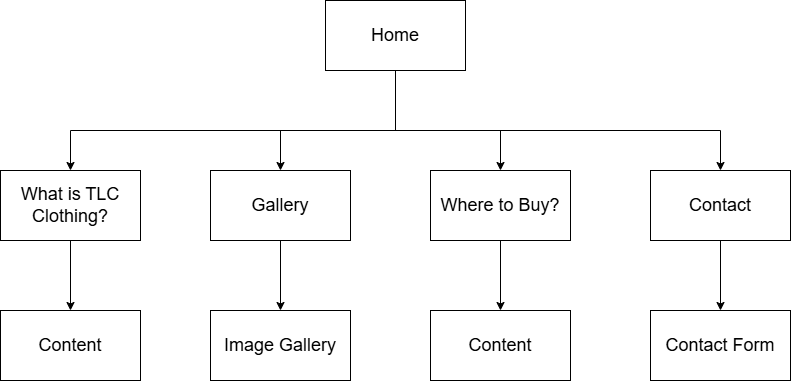

The diagram above was exported from draw.io. Its source (the exported page's mxGraphModel, read from the mxfile embedded in the PNG):
<mxGraphModel dx="1665" dy="795" grid="1" gridSize="10" guides="1" tooltips="1" connect="1" arrows="1" fold="1" page="1" pageScale="1" pageWidth="850" pageHeight="1100" math="0" shadow="0">
  <root>
    <mxCell id="0" />
    <mxCell id="1" parent="0" />
    <mxCell id="Kr8IXfUugOaLLmc_YRgN-1" value="&lt;font style=&quot;font-size: 18px;&quot;&gt;Home&lt;/font&gt;" style="rounded=0;whiteSpace=wrap;html=1;" parent="1" vertex="1">
      <mxGeometry x="355" y="30" width="140" height="70" as="geometry" />
    </mxCell>
    <mxCell id="Kr8IXfUugOaLLmc_YRgN-2" value="&lt;font style=&quot;font-size: 18px;&quot;&gt;What is TLC Clothing?&lt;/font&gt;" style="rounded=0;whiteSpace=wrap;html=1;" parent="1" vertex="1">
      <mxGeometry x="30" y="200" width="140" height="70" as="geometry" />
    </mxCell>
    <mxCell id="Kr8IXfUugOaLLmc_YRgN-3" value="&lt;font style=&quot;font-size: 18px;&quot;&gt;Gallery&lt;/font&gt;" style="rounded=0;whiteSpace=wrap;html=1;" parent="1" vertex="1">
      <mxGeometry x="240" y="200" width="140" height="70" as="geometry" />
    </mxCell>
    <mxCell id="Kr8IXfUugOaLLmc_YRgN-4" value="&lt;font style=&quot;font-size: 18px;&quot;&gt;Where to Buy?&lt;/font&gt;" style="rounded=0;whiteSpace=wrap;html=1;" parent="1" vertex="1">
      <mxGeometry x="460" y="200" width="140" height="70" as="geometry" />
    </mxCell>
    <mxCell id="Kr8IXfUugOaLLmc_YRgN-5" value="&lt;font style=&quot;font-size: 18px;&quot;&gt;Contact&lt;/font&gt;" style="rounded=0;whiteSpace=wrap;html=1;" parent="1" vertex="1">
      <mxGeometry x="680" y="200" width="140" height="70" as="geometry" />
    </mxCell>
    <mxCell id="Kr8IXfUugOaLLmc_YRgN-7" value="" style="endArrow=none;html=1;rounded=0;entryX=0.5;entryY=1;entryDx=0;entryDy=0;" parent="1" target="Kr8IXfUugOaLLmc_YRgN-1" edge="1">
      <mxGeometry width="50" height="50" relative="1" as="geometry">
        <mxPoint x="425" y="160" as="sourcePoint" />
        <mxPoint x="470" y="210" as="targetPoint" />
      </mxGeometry>
    </mxCell>
    <mxCell id="Kr8IXfUugOaLLmc_YRgN-8" value="" style="endArrow=none;html=1;rounded=0;" parent="1" edge="1">
      <mxGeometry width="50" height="50" relative="1" as="geometry">
        <mxPoint x="100" y="160" as="sourcePoint" />
        <mxPoint x="750" y="160" as="targetPoint" />
      </mxGeometry>
    </mxCell>
    <mxCell id="Kr8IXfUugOaLLmc_YRgN-9" value="" style="endArrow=classic;html=1;rounded=0;entryX=0.5;entryY=0;entryDx=0;entryDy=0;" parent="1" target="Kr8IXfUugOaLLmc_YRgN-3" edge="1">
      <mxGeometry width="50" height="50" relative="1" as="geometry">
        <mxPoint x="310" y="160" as="sourcePoint" />
        <mxPoint x="470" y="210" as="targetPoint" />
      </mxGeometry>
    </mxCell>
    <mxCell id="Kr8IXfUugOaLLmc_YRgN-10" value="" style="endArrow=classic;html=1;rounded=0;entryX=0.5;entryY=0;entryDx=0;entryDy=0;" parent="1" target="Kr8IXfUugOaLLmc_YRgN-2" edge="1">
      <mxGeometry width="50" height="50" relative="1" as="geometry">
        <mxPoint x="100" y="160" as="sourcePoint" />
        <mxPoint x="470" y="210" as="targetPoint" />
      </mxGeometry>
    </mxCell>
    <mxCell id="Kr8IXfUugOaLLmc_YRgN-11" value="" style="endArrow=classic;html=1;rounded=0;" parent="1" target="Kr8IXfUugOaLLmc_YRgN-5" edge="1">
      <mxGeometry width="50" height="50" relative="1" as="geometry">
        <mxPoint x="750" y="160" as="sourcePoint" />
        <mxPoint x="470" y="210" as="targetPoint" />
      </mxGeometry>
    </mxCell>
    <mxCell id="Kr8IXfUugOaLLmc_YRgN-12" value="" style="endArrow=classic;html=1;rounded=0;entryX=0.5;entryY=0;entryDx=0;entryDy=0;" parent="1" target="Kr8IXfUugOaLLmc_YRgN-4" edge="1">
      <mxGeometry width="50" height="50" relative="1" as="geometry">
        <mxPoint x="530" y="160" as="sourcePoint" />
        <mxPoint x="470" y="210" as="targetPoint" />
      </mxGeometry>
    </mxCell>
    <mxCell id="Kr8IXfUugOaLLmc_YRgN-13" value="&lt;font style=&quot;font-size: 18px;&quot;&gt;Content&lt;/font&gt;" style="rounded=0;whiteSpace=wrap;html=1;" parent="1" vertex="1">
      <mxGeometry x="30" y="340" width="140" height="70" as="geometry" />
    </mxCell>
    <mxCell id="Kr8IXfUugOaLLmc_YRgN-14" value="&lt;font style=&quot;font-size: 18px;&quot;&gt;Image Gallery&lt;/font&gt;" style="rounded=0;whiteSpace=wrap;html=1;" parent="1" vertex="1">
      <mxGeometry x="240" y="340" width="140" height="70" as="geometry" />
    </mxCell>
    <mxCell id="Kr8IXfUugOaLLmc_YRgN-15" value="&lt;font style=&quot;font-size: 18px;&quot;&gt;Content&lt;/font&gt;" style="rounded=0;whiteSpace=wrap;html=1;" parent="1" vertex="1">
      <mxGeometry x="460" y="340" width="140" height="70" as="geometry" />
    </mxCell>
    <mxCell id="Kr8IXfUugOaLLmc_YRgN-16" value="&lt;font style=&quot;font-size: 18px;&quot;&gt;Contact Form&lt;/font&gt;" style="rounded=0;whiteSpace=wrap;html=1;" parent="1" vertex="1">
      <mxGeometry x="680" y="340" width="140" height="70" as="geometry" />
    </mxCell>
    <mxCell id="Kr8IXfUugOaLLmc_YRgN-18" value="" style="endArrow=classic;html=1;rounded=0;exitX=0.5;exitY=1;exitDx=0;exitDy=0;" parent="1" source="Kr8IXfUugOaLLmc_YRgN-2" target="Kr8IXfUugOaLLmc_YRgN-13" edge="1">
      <mxGeometry width="50" height="50" relative="1" as="geometry">
        <mxPoint x="100" y="310" as="sourcePoint" />
        <mxPoint x="470" y="280" as="targetPoint" />
      </mxGeometry>
    </mxCell>
    <mxCell id="Kr8IXfUugOaLLmc_YRgN-19" value="" style="endArrow=classic;html=1;rounded=0;exitX=0.5;exitY=1;exitDx=0;exitDy=0;" parent="1" source="Kr8IXfUugOaLLmc_YRgN-3" target="Kr8IXfUugOaLLmc_YRgN-14" edge="1">
      <mxGeometry width="50" height="50" relative="1" as="geometry">
        <mxPoint x="310" y="310" as="sourcePoint" />
        <mxPoint x="470" y="280" as="targetPoint" />
      </mxGeometry>
    </mxCell>
    <mxCell id="Kr8IXfUugOaLLmc_YRgN-20" value="" style="endArrow=classic;html=1;rounded=0;entryX=0.5;entryY=0;entryDx=0;entryDy=0;exitX=0.5;exitY=1;exitDx=0;exitDy=0;" parent="1" source="Kr8IXfUugOaLLmc_YRgN-4" target="Kr8IXfUugOaLLmc_YRgN-15" edge="1">
      <mxGeometry width="50" height="50" relative="1" as="geometry">
        <mxPoint x="530" y="310" as="sourcePoint" />
        <mxPoint x="470" y="280" as="targetPoint" />
      </mxGeometry>
    </mxCell>
    <mxCell id="Kr8IXfUugOaLLmc_YRgN-21" value="" style="endArrow=classic;html=1;rounded=0;exitX=0.5;exitY=1;exitDx=0;exitDy=0;" parent="1" source="Kr8IXfUugOaLLmc_YRgN-5" target="Kr8IXfUugOaLLmc_YRgN-16" edge="1">
      <mxGeometry width="50" height="50" relative="1" as="geometry">
        <mxPoint x="750" y="310" as="sourcePoint" />
        <mxPoint x="470" y="280" as="targetPoint" />
      </mxGeometry>
    </mxCell>
  </root>
</mxGraphModel>